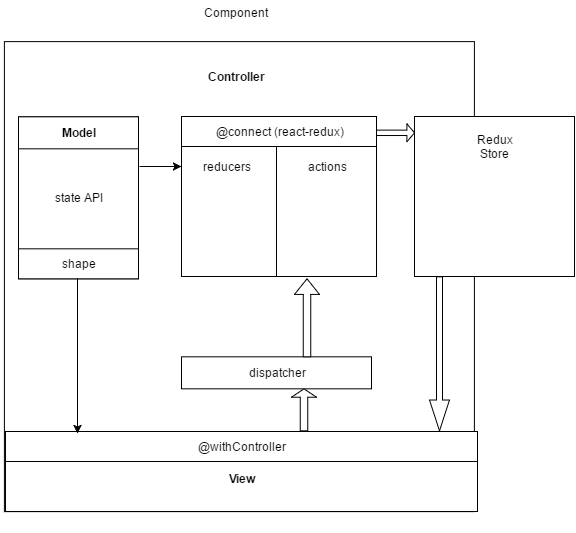

The diagram above was exported from draw.io. Its source (the exported page's mxGraphModel, read from the mxfile embedded in the PNG):
<mxGraphModel dx="1430" dy="755" grid="1" gridSize="10" guides="1" tooltips="1" connect="1" arrows="1" fold="1" page="1" pageScale="1" pageWidth="850" pageHeight="1100" background="#ffffff" math="0" shadow="0">
  <root>
    <mxCell id="0" />
    <mxCell id="1" parent="0" />
    <mxCell id="3461ca1529827c3c-13" value="" style="group;movable=1;resizable=1;rotatable=1;deletable=1;editable=1;connectable=1;" vertex="1" connectable="0" parent="1">
      <mxGeometry x="62" y="125" width="477" height="527.3170731707316" as="geometry" />
    </mxCell>
    <mxCell id="3461ca1529827c3c-14" value="" style="group" vertex="1" connectable="0" parent="3461ca1529827c3c-13">
      <mxGeometry y="57.3170731707317" width="477" height="471.99999999999994" as="geometry" />
    </mxCell>
    <mxCell id="3461ca1529827c3c-1" value="" style="whiteSpace=wrap;html=1;" vertex="1" parent="3461ca1529827c3c-14">
      <mxGeometry x="2.895833333333333" y="-17.195121951219512" width="470" height="469.99999999999994" as="geometry" />
    </mxCell>
    <mxCell id="3461ca1529827c3c-18" value="" style="group" vertex="1" connectable="0" parent="3461ca1529827c3c-14">
      <mxGeometry x="180" y="57.6829268292683" width="195" height="160" as="geometry" />
    </mxCell>
    <mxCell id="3461ca1529827c3c-6" value="" style="whiteSpace=wrap;html=1;" vertex="1" parent="3461ca1529827c3c-18">
      <mxGeometry width="195" height="160" as="geometry" />
    </mxCell>
    <mxCell id="3461ca1529827c3c-7" value="@connect (react-redux)" style="whiteSpace=wrap;html=1;" vertex="1" parent="3461ca1529827c3c-18">
      <mxGeometry width="195" height="30" as="geometry" />
    </mxCell>
    <mxCell id="3461ca1529827c3c-9" value="" style="whiteSpace=wrap;html=1;" vertex="1" parent="3461ca1529827c3c-18">
      <mxGeometry y="30" width="95" height="130" as="geometry" />
    </mxCell>
    <mxCell id="3461ca1529827c3c-11" value="reducers" style="text;html=1;strokeColor=none;fillColor=none;align=center;verticalAlign=middle;whiteSpace=wrap;" vertex="1" parent="3461ca1529827c3c-18">
      <mxGeometry x="25" y="40" width="40" height="20" as="geometry" />
    </mxCell>
    <mxCell id="3461ca1529827c3c-12" value="actions" style="text;html=1;strokeColor=none;fillColor=none;align=center;verticalAlign=middle;whiteSpace=wrap;" vertex="1" parent="3461ca1529827c3c-18">
      <mxGeometry x="125" y="40" width="40" height="20" as="geometry" />
    </mxCell>
    <mxCell id="3461ca1529827c3c-29" value="state API" style="whiteSpace=wrap;html=1;" vertex="1" parent="3461ca1529827c3c-14">
      <mxGeometry x="17" y="58" width="120" height="162" as="geometry" />
    </mxCell>
    <mxCell id="3461ca1529827c3c-30" value="&lt;b&gt;Model&lt;/b&gt;" style="whiteSpace=wrap;html=1;" vertex="1" parent="3461ca1529827c3c-14">
      <mxGeometry x="17" y="58" width="120" height="32" as="geometry" />
    </mxCell>
    <mxCell id="3461ca1529827c3c-27" value="" style="group" vertex="1" connectable="0" parent="3461ca1529827c3c-14">
      <mxGeometry x="180" y="298" width="190" height="32" as="geometry" />
    </mxCell>
    <mxCell id="3461ca1529827c3c-23" value="dispatcher" style="whiteSpace=wrap;html=1;" vertex="1" parent="3461ca1529827c3c-27">
      <mxGeometry width="190" height="32" as="geometry" />
    </mxCell>
    <mxCell id="3461ca1529827c3c-31" value="" style="group" vertex="1" connectable="0" parent="3461ca1529827c3c-14">
      <mxGeometry x="4" y="372.6829268292683" width="469" height="80" as="geometry" />
    </mxCell>
    <mxCell id="3461ca1529827c3c-24" value="&lt;div&gt;&lt;br&gt;&lt;/div&gt;&lt;div&gt;&lt;b&gt;View&lt;/b&gt;&lt;/div&gt;" style="whiteSpace=wrap;html=1;" vertex="1" parent="3461ca1529827c3c-31">
      <mxGeometry width="472" height="80" as="geometry" />
    </mxCell>
    <mxCell id="3461ca1529827c3c-25" value="@withController" style="whiteSpace=wrap;html=1;" vertex="1" parent="3461ca1529827c3c-31">
      <mxGeometry width="472" height="30" as="geometry" />
    </mxCell>
    <mxCell id="3461ca1529827c3c-32" value="shape" style="whiteSpace=wrap;html=1;" vertex="1" parent="3461ca1529827c3c-14">
      <mxGeometry x="17" y="190" width="120" height="30" as="geometry" />
    </mxCell>
    <mxCell id="3461ca1529827c3c-33" value="" style="endArrow=classic;html=1;entryX=0.153;entryY=0.064;entryPerimeter=0;" edge="1" parent="3461ca1529827c3c-14" target="3461ca1529827c3c-25">
      <mxGeometry width="50" height="50" relative="1" as="geometry">
        <mxPoint x="76" y="219.6829268292683" as="sourcePoint" />
        <mxPoint x="76" y="349.6829268292683" as="targetPoint" />
      </mxGeometry>
    </mxCell>
    <mxCell id="3461ca1529827c3c-34" value="" style="endArrow=classic;html=1;entryX=0.002;entryY=0.153;entryPerimeter=0;" edge="1" parent="3461ca1529827c3c-14" target="3461ca1529827c3c-9">
      <mxGeometry width="50" height="50" relative="1" as="geometry">
        <mxPoint x="138" y="107.6829268292683" as="sourcePoint" />
        <mxPoint x="178" y="107.6829268292683" as="targetPoint" />
      </mxGeometry>
    </mxCell>
    <mxCell id="3461ca1529827c3c-37" value="" style="shape=singleArrow;direction=north;whiteSpace=wrap;html=1;" vertex="1" parent="3461ca1529827c3c-14">
      <mxGeometry x="290" y="330" width="25" height="42" as="geometry" />
    </mxCell>
    <mxCell id="3461ca1529827c3c-38" value="" style="shape=singleArrow;direction=north;whiteSpace=wrap;html=1;" vertex="1" parent="3461ca1529827c3c-14">
      <mxGeometry x="293" y="220" width="25" height="78" as="geometry" />
    </mxCell>
    <mxCell id="3461ca1529827c3c-39" value="" style="shape=singleArrow;whiteSpace=wrap;html=1;" vertex="1" parent="3461ca1529827c3c-14">
      <mxGeometry x="375" y="65" width="38" height="18" as="geometry" />
    </mxCell>
    <mxCell id="3461ca1529827c3c-40" value="" style="shape=singleArrow;direction=south;whiteSpace=wrap;html=1;" vertex="1" parent="3461ca1529827c3c-14">
      <mxGeometry x="428" y="218" width="20" height="154" as="geometry" />
    </mxCell>
    <mxCell id="3461ca1529827c3c-42" value="&lt;b&gt;Controller&lt;/b&gt;" style="text;html=1;strokeColor=none;fillColor=none;align=center;verticalAlign=middle;whiteSpace=wrap;" vertex="1" parent="3461ca1529827c3c-14">
      <mxGeometry x="214" y="7.682926829268297" width="40" height="20" as="geometry" />
    </mxCell>
    <mxCell id="3461ca1529827c3c-2" value="Component" style="text;html=1;strokeColor=none;fillColor=none;align=center;verticalAlign=middle;whiteSpace=wrap;" vertex="1" parent="3461ca1529827c3c-13">
      <mxGeometry x="143.77083333333331" y="-0.21951219512195763" width="181.14583333333331" height="22.926829268292682" as="geometry" />
    </mxCell>
    <mxCell id="3461ca1529827c3c-19" value="" style="group" vertex="1" connectable="0" parent="1">
      <mxGeometry x="475" y="240" width="160" height="160" as="geometry" />
    </mxCell>
    <mxCell id="3461ca1529827c3c-4" value="" style="whiteSpace=wrap;html=1;" vertex="1" parent="3461ca1529827c3c-19">
      <mxGeometry width="160" height="160" as="geometry" />
    </mxCell>
    <mxCell id="3461ca1529827c3c-5" value="Redux&lt;div&gt;Store&lt;/div&gt;" style="text;html=1;strokeColor=none;fillColor=none;align=center;verticalAlign=middle;whiteSpace=wrap;" vertex="1" parent="3461ca1529827c3c-19">
      <mxGeometry x="60" y="23.703703703703702" width="40" height="11.851851851851851" as="geometry" />
    </mxCell>
  </root>
</mxGraphModel>